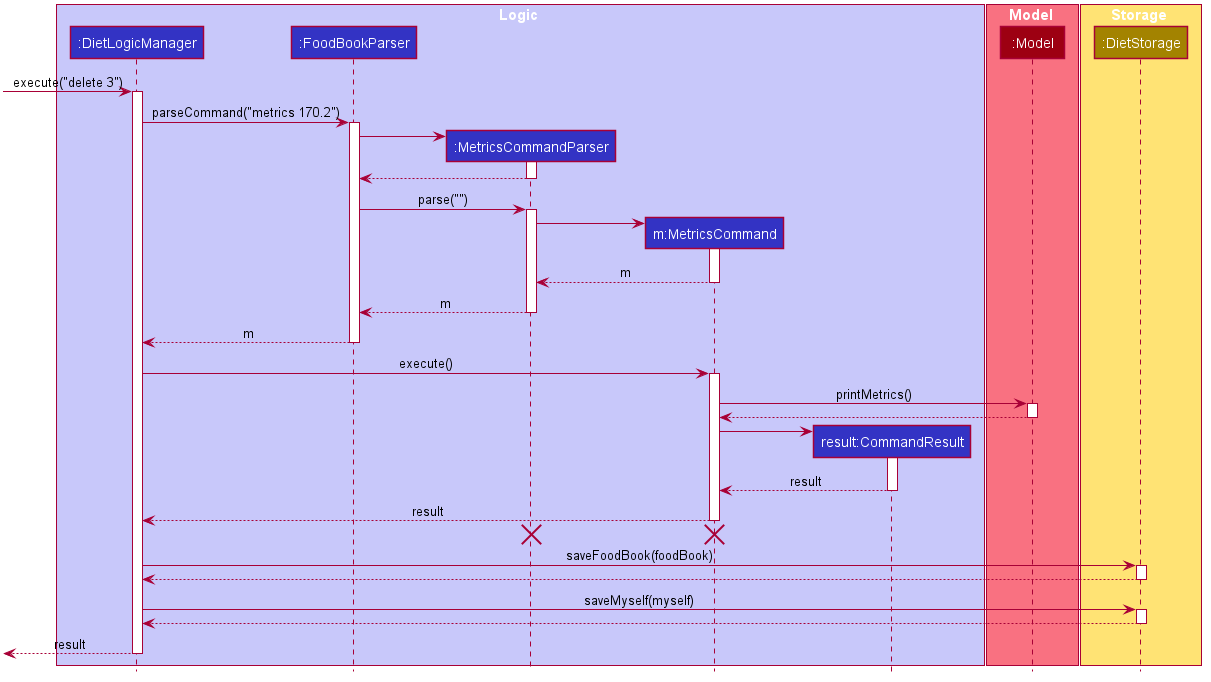

The diagram above was rendered by PlantUML. Its source (embedded in the PNG):
@startuml









skinparam BackgroundColor #FFFFFFF

skinparam Shadowing false

skinparam Class {
    FontColor #FFFFFF
    BorderThickness 1
    BorderColor #FFFFFF
    StereotypeFontColor #FFFFFF
    FontName Arial
}

skinparam Actor {
    BorderColor #000000
    Color #000000
    FontName Arial
}

skinparam Sequence {
    MessageAlign center
    BoxFontSize 15
    BoxPadding 0
    BoxFontColor #FFFFFF
    FontName Arial
}

skinparam Participant {
    FontColor #FFFFFFF
    Padding 20
}

skinparam MinClassWidth 50
skinparam ParticipantPadding 10
skinparam Shadowing false
skinparam DefaultTextAlignment center
skinparam packageStyle Rectangle

hide footbox
hide members
hide circle

box Logic #C8C8FA
participant ":DietLogicManager" as LogicManager #3333C4
participant ":FoodBookParser" as FoodBookParser #3333C4
participant ":MetricsCommandParser" as MetricsCommandParser #3333C4
participant "m:MetricsCommand" as MetricsCommand #3333C4
participant "result:CommandResult" as CommandResult #3333C4
end box

box Model #F97181
participant ":Model" as Model #9D0012
end box

box Storage #FFE374
participant ":DietStorage" as FoodBookStorage #A38300
end box

[-> LogicManager : execute("delete 3")
activate LogicManager

LogicManager -> FoodBookParser : parseCommand("metrics 170.2")
activate FoodBookParser

create MetricsCommandParser
FoodBookParser -> MetricsCommandParser
activate MetricsCommandParser

MetricsCommandParser --> FoodBookParser
deactivate MetricsCommandParser

FoodBookParser -> MetricsCommandParser : parse("")
activate MetricsCommandParser

create MetricsCommand
MetricsCommandParser -> MetricsCommand
activate MetricsCommand

MetricsCommand --> MetricsCommandParser : m
deactivate MetricsCommand

MetricsCommandParser --> FoodBookParser : m
deactivate MetricsCommandParser

FoodBookParser --> LogicManager : m
deactivate FoodBookParser

LogicManager -> MetricsCommand : execute()
activate MetricsCommand

MetricsCommand -> Model : printMetrics()
activate Model

Model --> MetricsCommand
deactivate Model

create CommandResult
MetricsCommand -> CommandResult
activate CommandResult

CommandResult --> MetricsCommand : result
deactivate CommandResult

MetricsCommand --> LogicManager : result
deactivate MetricsCommand

MetricsCommand -[hidden]-> LogicManager
destroy MetricsCommand
destroy MetricsCommandParser

LogicManager -> FoodBookStorage : saveFoodBook(foodBook)
activate FoodBookStorage

FoodBookStorage --> LogicManager
deactivate FoodBookStorage

LogicManager -> FoodBookStorage : saveMyself(myself)
activate FoodBookStorage

FoodBookStorage --> LogicManager
deactivate FoodBookStorage

[<--LogicManager : result
deactivate LogicManager
@enduml